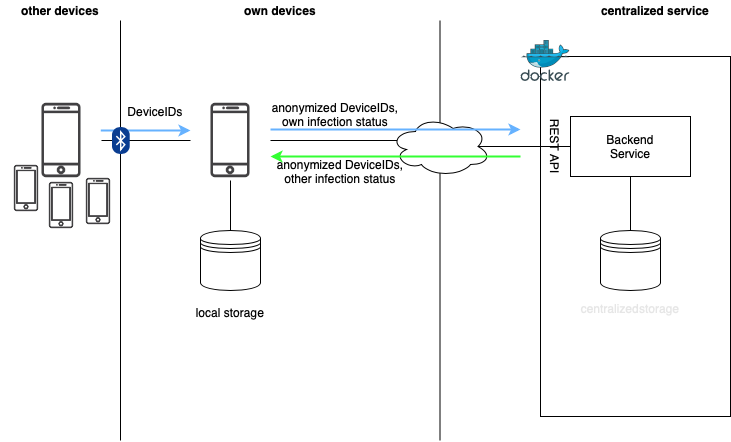

The diagram above was exported from draw.io. Its source (the exported page's mxGraphModel, read from the mxfile embedded in the PNG):
<mxGraphModel dx="428" dy="371" grid="1" gridSize="10" guides="1" tooltips="1" connect="1" arrows="1" fold="1" page="1" pageScale="1" pageWidth="827" pageHeight="1169" math="0" shadow="0">
  <root>
    <mxCell id="0" />
    <mxCell id="1" parent="0" />
    <mxCell id="g15ZFV5F6ZTncp_oFKHQ-41" value="" style="html=1;endArrow=none;endFill=0;strokeWidth=1;fontColor=#E6E6E6;endSize=1;startSize=1;" parent="1" edge="1">
      <mxGeometry width="50" height="50" relative="1" as="geometry">
        <mxPoint x="439.5" y="460" as="sourcePoint" />
        <mxPoint x="439.5" y="40" as="targetPoint" />
      </mxGeometry>
    </mxCell>
    <mxCell id="g15ZFV5F6ZTncp_oFKHQ-13" value="" style="rounded=0;whiteSpace=wrap;html=1;fontColor=#E6E6E6;" parent="1" vertex="1">
      <mxGeometry x="540" y="76" width="190" height="360" as="geometry" />
    </mxCell>
    <mxCell id="g15ZFV5F6ZTncp_oFKHQ-3" value="" style="html=1;endArrow=none;endFill=0;strokeWidth=1;fontColor=#E6E6E6;endSize=1;startSize=1;" parent="1" edge="1">
      <mxGeometry width="50" height="50" relative="1" as="geometry">
        <mxPoint x="120" y="460" as="sourcePoint" />
        <mxPoint x="120" y="40" as="targetPoint" />
      </mxGeometry>
    </mxCell>
    <mxCell id="g15ZFV5F6ZTncp_oFKHQ-9" style="edgeStyle=none;rounded=0;orthogonalLoop=1;jettySize=auto;html=1;exitX=1;exitY=0.5;exitDx=0;exitDy=0;entryX=0;entryY=0.5;entryDx=0;entryDy=0;startSize=1;endArrow=none;endFill=0;endSize=1;strokeWidth=1;fontColor=#E6E6E6;" parent="1" source="g15ZFV5F6ZTncp_oFKHQ-4" target="g15ZFV5F6ZTncp_oFKHQ-5" edge="1">
      <mxGeometry relative="1" as="geometry" />
    </mxCell>
    <mxCell id="g15ZFV5F6ZTncp_oFKHQ-4" value="" style="shape=image;html=1;verticalAlign=top;verticalLabelPosition=bottom;labelBackgroundColor=#ffffff;imageAspect=0;aspect=fixed;image=https://cdn1.iconfinder.com/data/icons/communication-icons-10/750/Untitled-1-07-128.png;fontColor=#E6E6E6;" parent="1" vertex="1">
      <mxGeometry x="21" y="120" width="80" height="80" as="geometry" />
    </mxCell>
    <mxCell id="g15ZFV5F6ZTncp_oFKHQ-10" style="edgeStyle=none;rounded=0;orthogonalLoop=1;jettySize=auto;html=1;exitX=0.5;exitY=1;exitDx=0;exitDy=0;entryX=0.5;entryY=0;entryDx=0;entryDy=0;startSize=1;endArrow=none;endFill=0;endSize=1;strokeWidth=1;fontColor=#E6E6E6;" parent="1" source="g15ZFV5F6ZTncp_oFKHQ-5" target="g15ZFV5F6ZTncp_oFKHQ-7" edge="1">
      <mxGeometry relative="1" as="geometry" />
    </mxCell>
    <mxCell id="g15ZFV5F6ZTncp_oFKHQ-16" style="edgeStyle=none;rounded=0;orthogonalLoop=1;jettySize=auto;html=1;exitX=1;exitY=0.5;exitDx=0;exitDy=0;entryX=0.07;entryY=0.4;entryDx=0;entryDy=0;entryPerimeter=0;startSize=1;endArrow=none;endFill=0;endSize=1;strokeWidth=1;fontColor=#E6E6E6;" parent="1" source="g15ZFV5F6ZTncp_oFKHQ-5" target="g15ZFV5F6ZTncp_oFKHQ-15" edge="1">
      <mxGeometry relative="1" as="geometry" />
    </mxCell>
    <mxCell id="g15ZFV5F6ZTncp_oFKHQ-5" value="" style="shape=image;html=1;verticalAlign=top;verticalLabelPosition=bottom;labelBackgroundColor=#ffffff;imageAspect=0;aspect=fixed;image=https://cdn1.iconfinder.com/data/icons/communication-icons-10/750/Untitled-1-07-128.png;fontColor=#E6E6E6;" parent="1" vertex="1">
      <mxGeometry x="190" y="120" width="80" height="80" as="geometry" />
    </mxCell>
    <mxCell id="g15ZFV5F6ZTncp_oFKHQ-7" value="" style="shape=datastore;whiteSpace=wrap;html=1;fontColor=#E6E6E6;" parent="1" vertex="1">
      <mxGeometry x="200" y="250" width="60" height="60" as="geometry" />
    </mxCell>
    <mxCell id="g15ZFV5F6ZTncp_oFKHQ-23" style="edgeStyle=none;rounded=0;orthogonalLoop=1;jettySize=auto;html=1;exitX=0.875;exitY=0.5;exitDx=0;exitDy=0;exitPerimeter=0;startSize=1;endArrow=none;endFill=0;endSize=1;strokeWidth=1;fontColor=#E6E6E6;" parent="1" source="g15ZFV5F6ZTncp_oFKHQ-15" target="g15ZFV5F6ZTncp_oFKHQ-19" edge="1">
      <mxGeometry relative="1" as="geometry" />
    </mxCell>
    <mxCell id="g15ZFV5F6ZTncp_oFKHQ-25" style="edgeStyle=none;rounded=0;orthogonalLoop=1;jettySize=auto;html=1;exitX=0.5;exitY=1;exitDx=0;exitDy=0;entryX=0.5;entryY=0;entryDx=0;entryDy=0;startSize=1;endArrow=none;endFill=0;endSize=1;strokeWidth=1;fontColor=#E6E6E6;" parent="1" source="g15ZFV5F6ZTncp_oFKHQ-19" target="g15ZFV5F6ZTncp_oFKHQ-24" edge="1">
      <mxGeometry relative="1" as="geometry" />
    </mxCell>
    <mxCell id="g15ZFV5F6ZTncp_oFKHQ-19" value="" style="rounded=0;whiteSpace=wrap;html=1;fontColor=#E6E6E6;" parent="1" vertex="1">
      <mxGeometry x="570" y="136" width="120" height="60" as="geometry" />
    </mxCell>
    <mxCell id="g15ZFV5F6ZTncp_oFKHQ-20" value="Backend Service" style="text;html=1;strokeColor=none;fillColor=none;align=center;verticalAlign=middle;whiteSpace=wrap;rounded=0;fontColor=#000000;" parent="1" vertex="1">
      <mxGeometry x="610" y="149" width="40" height="34" as="geometry" />
    </mxCell>
    <mxCell id="g15ZFV5F6ZTncp_oFKHQ-21" value="REST API" style="text;html=1;strokeColor=none;fillColor=none;align=center;verticalAlign=middle;whiteSpace=wrap;rounded=0;fontColor=#000000;rotation=90;" parent="1" vertex="1">
      <mxGeometry x="520" y="156" width="70" height="20" as="geometry" />
    </mxCell>
    <mxCell id="g15ZFV5F6ZTncp_oFKHQ-24" value="" style="shape=datastore;whiteSpace=wrap;html=1;fontColor=#E6E6E6;" parent="1" vertex="1">
      <mxGeometry x="600" y="250" width="60" height="60" as="geometry" />
    </mxCell>
    <mxCell id="g15ZFV5F6ZTncp_oFKHQ-26" value="local storage" style="text;html=1;strokeColor=none;fillColor=none;align=center;verticalAlign=middle;whiteSpace=wrap;rounded=0;fontColor=#000000;" parent="1" vertex="1">
      <mxGeometry x="190" y="322" width="80" height="20" as="geometry" />
    </mxCell>
    <mxCell id="g15ZFV5F6ZTncp_oFKHQ-27" value="centralizedstorage" style="text;html=1;strokeColor=none;fillColor=none;align=center;verticalAlign=middle;whiteSpace=wrap;rounded=0;fontColor=#E6E6E6;" parent="1" vertex="1">
      <mxGeometry x="610" y="318" width="40" height="20" as="geometry" />
    </mxCell>
    <mxCell id="g15ZFV5F6ZTncp_oFKHQ-29" value="anonymized DeviceIDs, own infection status" style="text;html=1;strokeColor=none;fillColor=none;align=center;verticalAlign=middle;whiteSpace=wrap;rounded=0;fontColor=#000000;strokeWidth=2;" parent="1" vertex="1">
      <mxGeometry x="260" y="119" width="150" height="30" as="geometry" />
    </mxCell>
    <mxCell id="g15ZFV5F6ZTncp_oFKHQ-31" value="anonymized DeviceIDs, other infection status" style="text;html=1;strokeColor=none;fillColor=none;align=center;verticalAlign=middle;whiteSpace=wrap;rounded=0;fontColor=#000000;" parent="1" vertex="1">
      <mxGeometry x="270" y="176" width="140" height="30" as="geometry" />
    </mxCell>
    <mxCell id="g15ZFV5F6ZTncp_oFKHQ-34" value="DeviceIDs" style="text;html=1;strokeColor=none;fillColor=none;align=center;verticalAlign=middle;whiteSpace=wrap;rounded=0;fontColor=#000000;strokeWidth=2;" parent="1" vertex="1">
      <mxGeometry x="80" y="116" width="150" height="30" as="geometry" />
    </mxCell>
    <mxCell id="g15ZFV5F6ZTncp_oFKHQ-35" value="" style="endArrow=classic;html=1;strokeWidth=2;fontColor=#E6E6E6;strokeColor=#66B2FF;exitX=0.991;exitY=0.375;exitDx=0;exitDy=0;exitPerimeter=0;" parent="1" edge="1" source="g15ZFV5F6ZTncp_oFKHQ-4">
      <mxGeometry width="50" height="50" relative="1" as="geometry">
        <mxPoint x="110" y="150" as="sourcePoint" />
        <mxPoint x="190" y="150" as="targetPoint" />
      </mxGeometry>
    </mxCell>
    <mxCell id="g15ZFV5F6ZTncp_oFKHQ-15" value="" style="ellipse;shape=cloud;whiteSpace=wrap;html=1;align=center;fontColor=#E6E6E6;" parent="1" vertex="1">
      <mxGeometry x="390" y="136" width="100" height="60" as="geometry" />
    </mxCell>
    <mxCell id="g15ZFV5F6ZTncp_oFKHQ-30" value="" style="endArrow=classic;html=1;strokeWidth=2;fontColor=#E6E6E6;strokeColor=#66B2FF;" parent="1" edge="1">
      <mxGeometry width="50" height="50" relative="1" as="geometry">
        <mxPoint x="270" y="149" as="sourcePoint" />
        <mxPoint x="520" y="149" as="targetPoint" />
      </mxGeometry>
    </mxCell>
    <mxCell id="g15ZFV5F6ZTncp_oFKHQ-32" value="" style="endArrow=classic;html=1;strokeWidth=2;fontColor=#E6E6E6;entryX=0;entryY=0;entryDx=0;entryDy=0;strokeColor=#33FF33;" parent="1" target="g15ZFV5F6ZTncp_oFKHQ-31" edge="1">
      <mxGeometry width="50" height="50" relative="1" as="geometry">
        <mxPoint x="520" y="176" as="sourcePoint" />
        <mxPoint x="320" y="156" as="targetPoint" />
      </mxGeometry>
    </mxCell>
    <mxCell id="g15ZFV5F6ZTncp_oFKHQ-38" value="other devices" style="text;html=1;strokeColor=none;fillColor=none;align=center;verticalAlign=middle;whiteSpace=wrap;rounded=0;fontColor=#000000;fontStyle=1" parent="1" vertex="1">
      <mxGeometry x="20" y="20" width="80" height="20" as="geometry" />
    </mxCell>
    <mxCell id="g15ZFV5F6ZTncp_oFKHQ-39" value="own devices" style="text;html=1;strokeColor=none;fillColor=none;align=center;verticalAlign=middle;whiteSpace=wrap;rounded=0;fontColor=#000000;fontStyle=1" parent="1" vertex="1">
      <mxGeometry x="240" y="20" width="80" height="20" as="geometry" />
    </mxCell>
    <mxCell id="g15ZFV5F6ZTncp_oFKHQ-40" value="centralized service" style="text;html=1;strokeColor=none;fillColor=none;align=center;verticalAlign=middle;whiteSpace=wrap;rounded=0;fontColor=#000000;fontStyle=1" parent="1" vertex="1">
      <mxGeometry x="590" y="20" width="130" height="20" as="geometry" />
    </mxCell>
    <mxCell id="g15ZFV5F6ZTncp_oFKHQ-45" value="" style="shape=image;html=1;verticalAlign=top;verticalLabelPosition=bottom;labelBackgroundColor=#ffffff;imageAspect=0;aspect=fixed;image=https://cdn1.iconfinder.com/data/icons/communication-icons-10/750/Untitled-1-06-128.png;strokeWidth=2;fontColor=#000000;" parent="1" vertex="1">
      <mxGeometry x="1" y="183" width="50" height="50" as="geometry" />
    </mxCell>
    <mxCell id="g15ZFV5F6ZTncp_oFKHQ-46" value="" style="shape=image;html=1;verticalAlign=top;verticalLabelPosition=bottom;labelBackgroundColor=#ffffff;imageAspect=0;aspect=fixed;image=https://cdn1.iconfinder.com/data/icons/communication-icons-10/750/Untitled-1-06-128.png;strokeWidth=2;fontColor=#000000;" parent="1" vertex="1">
      <mxGeometry x="36" y="200" width="50" height="50" as="geometry" />
    </mxCell>
    <mxCell id="g15ZFV5F6ZTncp_oFKHQ-47" value="" style="shape=image;html=1;verticalAlign=top;verticalLabelPosition=bottom;labelBackgroundColor=#ffffff;imageAspect=0;aspect=fixed;image=https://cdn1.iconfinder.com/data/icons/communication-icons-10/750/Untitled-1-06-128.png;strokeWidth=2;fontColor=#000000;" parent="1" vertex="1">
      <mxGeometry x="73" y="196" width="50" height="50" as="geometry" />
    </mxCell>
    <mxCell id="g15ZFV5F6ZTncp_oFKHQ-49" value="" style="aspect=fixed;html=1;points=[];align=center;image;fontSize=12;image=img/lib/mscae/Docker.svg;strokeWidth=2;" parent="1" vertex="1">
      <mxGeometry x="520" y="60" width="50" height="41" as="geometry" />
    </mxCell>
    <mxCell id="OuIkPcgL_TLDaKuX1LUn-1" value="" style="shape=image;verticalLabelPosition=bottom;labelBackgroundColor=#ffffff;verticalAlign=top;aspect=fixed;imageAspect=0;image=data:image/svg+xml,(base64 omitted: 324 chars);" vertex="1" parent="1">
      <mxGeometry x="112" y="147" width="17.71" height="27" as="geometry" />
    </mxCell>
  </root>
</mxGraphModel>